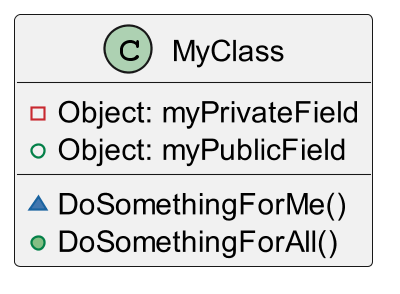

The diagram above was rendered by PlantUML. Its source (embedded in the PNG):
@startuml class
scale 400*400

class MyClass {
 -Object: myPrivateField
 +Object: myPublicField
 ~DoSomethingForMe()
 +DoSomethingForAll()
}
@enduml